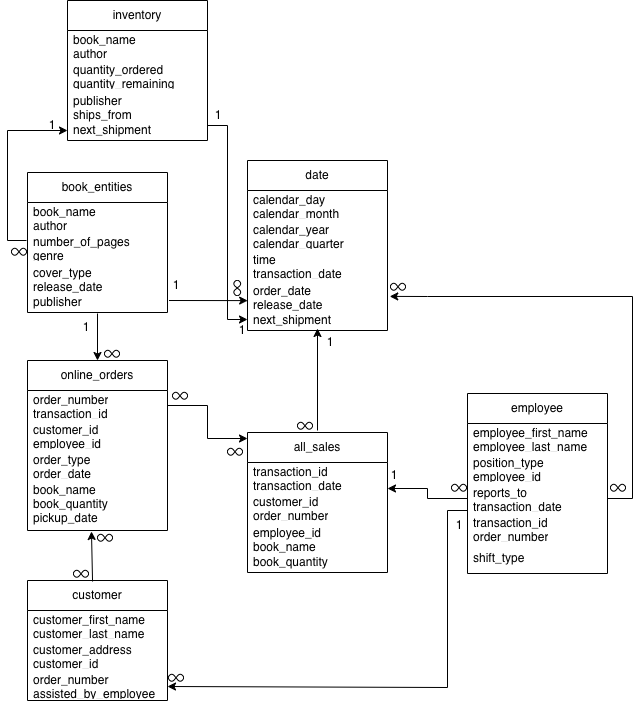

The diagram above was exported from draw.io. Its source (the exported page's mxGraphModel, read from the mxfile embedded in the PNG):
<mxGraphModel dx="934" dy="524" grid="1" gridSize="10" guides="1" tooltips="1" connect="1" arrows="1" fold="1" page="1" pageScale="1" pageWidth="850" pageHeight="1100" background="light-dark(#FFFFFF,#455582)" math="0" shadow="0">
  <root>
    <mxCell id="0" />
    <mxCell id="1" parent="0" />
    <mxCell id="Vl_BWiHV-dqdvGb4_Xm3-1" edge="1" parent="1" source="Vl_BWiHV-dqdvGb4_Xm3-31" style="edgeStyle=orthogonalEdgeStyle;rounded=0;orthogonalLoop=1;jettySize=auto;html=1;exitX=1;exitY=0.5;exitDx=0;exitDy=0;" value="">
      <mxGeometry relative="1" as="geometry">
        <Array as="points">
          <mxPoint x="295" y="915" />
          <mxPoint x="295" y="948" />
        </Array>
        <mxPoint x="255" y="948" as="sourcePoint" />
        <mxPoint x="335" y="948" as="targetPoint" />
      </mxGeometry>
    </mxCell>
    <mxCell id="Vl_BWiHV-dqdvGb4_Xm3-2" edge="1" parent="1" style="edgeStyle=orthogonalEdgeStyle;rounded=0;orthogonalLoop=1;jettySize=auto;html=1;startArrow=classic;startFill=1;endArrow=none;endFill=0;" value="">
      <mxGeometry relative="1" as="geometry">
        <mxPoint x="185" y="870" as="sourcePoint" />
        <mxPoint x="185" y="823" as="targetPoint" />
      </mxGeometry>
    </mxCell>
    <mxCell id="Vl_BWiHV-dqdvGb4_Xm3-3" edge="1" parent="1" style="edgeStyle=orthogonalEdgeStyle;rounded=0;orthogonalLoop=1;jettySize=auto;html=1;" value="">
      <mxGeometry relative="1" as="geometry">
        <mxPoint x="405" y="940" as="sourcePoint" />
        <mxPoint x="405" y="838" as="targetPoint" />
      </mxGeometry>
    </mxCell>
    <mxCell id="Vl_BWiHV-dqdvGb4_Xm3-4" edge="1" parent="1" style="edgeStyle=orthogonalEdgeStyle;rounded=0;orthogonalLoop=1;jettySize=auto;html=1;startArrow=classic;startFill=1;endArrow=none;endFill=0;" target="Vl_BWiHV-dqdvGb4_Xm3-6" value="">
      <mxGeometry relative="1" as="geometry">
        <Array as="points">
          <mxPoint x="515" y="998" />
          <mxPoint x="515" y="1008" />
        </Array>
        <mxPoint x="475" y="998" as="sourcePoint" />
      </mxGeometry>
    </mxCell>
    <mxCell id="Vl_BWiHV-dqdvGb4_Xm3-6" parent="1" style="swimlane;fontStyle=0;childLayout=stackLayout;horizontal=1;startSize=30;horizontalStack=0;resizeParent=1;resizeParentMax=0;resizeLast=0;collapsible=1;marginBottom=0;whiteSpace=wrap;html=1;" value="employee" vertex="1">
      <mxGeometry height="180" width="140" x="555" y="903" as="geometry">
        <mxRectangle height="30" width="70" x="360" y="210" as="alternateBounds" />
      </mxGeometry>
    </mxCell>
    <mxCell id="Vl_BWiHV-dqdvGb4_Xm3-7" parent="Vl_BWiHV-dqdvGb4_Xm3-6" style="text;strokeColor=none;fillColor=none;align=left;verticalAlign=middle;spacingLeft=4;spacingRight=4;overflow=hidden;points=[[0,0.5],[1,0.5]];portConstraint=eastwest;rotatable=0;whiteSpace=wrap;html=1;" value="employee_first_name&lt;div&gt;employee_last_name&lt;/div&gt;" vertex="1">
      <mxGeometry height="30" width="140" y="30" as="geometry" />
    </mxCell>
    <mxCell id="Vl_BWiHV-dqdvGb4_Xm3-8" parent="Vl_BWiHV-dqdvGb4_Xm3-6" style="text;strokeColor=none;fillColor=none;align=left;verticalAlign=middle;spacingLeft=4;spacingRight=4;overflow=hidden;points=[[0,0.5],[1,0.5]];portConstraint=eastwest;rotatable=0;whiteSpace=wrap;html=1;" value="position_type&lt;div&gt;employee_id&lt;/div&gt;" vertex="1">
      <mxGeometry height="30" width="140" y="60" as="geometry" />
    </mxCell>
    <mxCell id="Vl_BWiHV-dqdvGb4_Xm3-9" parent="Vl_BWiHV-dqdvGb4_Xm3-6" style="text;strokeColor=none;fillColor=none;align=left;verticalAlign=middle;spacingLeft=4;spacingRight=4;overflow=hidden;points=[[0,0.5],[1,0.5]];portConstraint=eastwest;rotatable=0;whiteSpace=wrap;html=1;" value="reports_to&lt;br&gt;&lt;div&gt;transaction_date&lt;/div&gt;" vertex="1">
      <mxGeometry height="30" width="140" y="90" as="geometry" />
    </mxCell>
    <mxCell id="Vl_BWiHV-dqdvGb4_Xm3-10" parent="Vl_BWiHV-dqdvGb4_Xm3-6" style="text;strokeColor=none;fillColor=none;align=left;verticalAlign=middle;spacingLeft=4;spacingRight=4;overflow=hidden;points=[[0,0.5],[1,0.5]];portConstraint=eastwest;rotatable=0;whiteSpace=wrap;html=1;" value="transaction_id&lt;div&gt;order_number&lt;/div&gt;" vertex="1">
      <mxGeometry height="30" width="140" y="120" as="geometry" />
    </mxCell>
    <mxCell id="Vl_BWiHV-dqdvGb4_Xm3-11" parent="Vl_BWiHV-dqdvGb4_Xm3-6" style="text;strokeColor=none;fillColor=none;align=left;verticalAlign=middle;spacingLeft=4;spacingRight=4;overflow=hidden;points=[[0,0.5],[1,0.5]];portConstraint=eastwest;rotatable=0;whiteSpace=wrap;html=1;" value="shift_type" vertex="1">
      <mxGeometry height="30" width="140" y="150" as="geometry" />
    </mxCell>
    <mxCell id="Vl_BWiHV-dqdvGb4_Xm3-16" edge="1" parent="1" style="endArrow=none;html=1;rounded=0;exitX=1.014;exitY=0.133;exitDx=0;exitDy=0;endFill=0;startArrow=classic;startFill=1;exitPerimeter=0;" value="">
      <mxGeometry height="50" relative="1" width="50" as="geometry">
        <Array as="points">
          <mxPoint x="535" y="1197" />
          <mxPoint x="535" y="1020" />
        </Array>
        <mxPoint x="255" y="1196" as="sourcePoint" />
        <mxPoint x="555" y="1020" as="targetPoint" />
      </mxGeometry>
    </mxCell>
    <mxCell id="Vl_BWiHV-dqdvGb4_Xm3-17" edge="1" parent="1" source="Vl_BWiHV-dqdvGb4_Xm3-9" style="endArrow=classic;html=1;rounded=0;entryX=1.016;entryY=-0.07;entryDx=0;entryDy=0;entryPerimeter=0;exitX=1;exitY=0.5;exitDx=0;exitDy=0;" value="">
      <mxGeometry height="50" relative="1" width="50" as="geometry">
        <Array as="points">
          <mxPoint x="720" y="1008" />
          <mxPoint x="720" y="806" />
          <mxPoint x="515" y="806" />
        </Array>
        <mxPoint x="720" y="1038" as="sourcePoint" />
        <mxPoint x="477.24" y="805.9000000000001" as="targetPoint" />
      </mxGeometry>
    </mxCell>
    <mxCell id="Vl_BWiHV-dqdvGb4_Xm3-24" parent="1" style="text;html=1;whiteSpace=wrap;strokeColor=none;fillColor=none;align=center;verticalAlign=middle;rounded=0;" value="1" vertex="1">
      <mxGeometry height="30" width="30" x="159" y="822" as="geometry" />
    </mxCell>
    <mxCell id="Vl_BWiHV-dqdvGb4_Xm3-25" parent="1" style="swimlane;fontStyle=0;childLayout=stackLayout;horizontal=1;startSize=30;horizontalStack=0;resizeParent=1;resizeParentMax=0;resizeLast=0;collapsible=1;marginBottom=0;whiteSpace=wrap;html=1;" value="customer" vertex="1">
      <mxGeometry height="120" width="140" x="115" y="1090" as="geometry">
        <mxRectangle height="30" width="70" x="360" y="210" as="alternateBounds" />
      </mxGeometry>
    </mxCell>
    <mxCell id="Vl_BWiHV-dqdvGb4_Xm3-26" parent="Vl_BWiHV-dqdvGb4_Xm3-25" style="text;strokeColor=none;fillColor=none;align=left;verticalAlign=middle;spacingLeft=4;spacingRight=4;overflow=hidden;points=[[0,0.5],[1,0.5]];portConstraint=eastwest;rotatable=0;whiteSpace=wrap;html=1;" value="customer_first_name&lt;div&gt;customer_last_name&lt;/div&gt;" vertex="1">
      <mxGeometry height="30" width="140" y="30" as="geometry" />
    </mxCell>
    <mxCell id="Vl_BWiHV-dqdvGb4_Xm3-27" parent="Vl_BWiHV-dqdvGb4_Xm3-25" style="text;strokeColor=none;fillColor=none;align=left;verticalAlign=middle;spacingLeft=4;spacingRight=4;overflow=hidden;points=[[0,0.5],[1,0.5]];portConstraint=eastwest;rotatable=0;whiteSpace=wrap;html=1;" value="customer_address&lt;div&gt;customer_id&lt;/div&gt;" vertex="1">
      <mxGeometry height="30" width="140" y="60" as="geometry" />
    </mxCell>
    <mxCell id="Vl_BWiHV-dqdvGb4_Xm3-28" parent="Vl_BWiHV-dqdvGb4_Xm3-25" style="text;strokeColor=none;fillColor=none;align=left;verticalAlign=middle;spacingLeft=4;spacingRight=4;overflow=hidden;points=[[0,0.5],[1,0.5]];portConstraint=eastwest;rotatable=0;whiteSpace=wrap;html=1;" value="&lt;span style=&quot;background-color: transparent; color: light-dark(rgb(0, 0, 0), rgb(255, 255, 255));&quot;&gt;order_number&lt;/span&gt;&lt;div&gt;assisted_by_employee&lt;span style=&quot;background-color: transparent; color: light-dark(rgb(0, 0, 0), rgb(255, 255, 255));&quot;&gt;&lt;/span&gt;&lt;/div&gt;" vertex="1">
      <mxGeometry height="30" width="140" y="90" as="geometry" />
    </mxCell>
    <mxCell id="Vl_BWiHV-dqdvGb4_Xm3-29" edge="1" parent="1" style="endArrow=classic;html=1;rounded=0;entryX=0.457;entryY=1.02;entryDx=0;entryDy=0;entryPerimeter=0;exitX=0.436;exitY=0.025;exitDx=0;exitDy=0;exitPerimeter=0;" target="Vl_BWiHV-dqdvGb4_Xm3-34" value="">
      <mxGeometry height="50" relative="1" width="50" as="geometry">
        <mxPoint x="180.03999999999996" y="1091" as="sourcePoint" />
        <mxPoint x="180.03999999999996" y="1017.01" as="targetPoint" />
      </mxGeometry>
    </mxCell>
    <mxCell id="Vl_BWiHV-dqdvGb4_Xm3-30" parent="1" style="swimlane;fontStyle=0;childLayout=stackLayout;horizontal=1;startSize=30;horizontalStack=0;resizeParent=1;resizeParentMax=0;resizeLast=0;collapsible=1;marginBottom=0;whiteSpace=wrap;html=1;" value="online_orders" vertex="1">
      <mxGeometry height="170" width="140" x="115" y="870" as="geometry">
        <mxRectangle height="30" width="70" x="140" y="483" as="alternateBounds" />
      </mxGeometry>
    </mxCell>
    <mxCell id="Vl_BWiHV-dqdvGb4_Xm3-31" parent="Vl_BWiHV-dqdvGb4_Xm3-30" style="text;strokeColor=none;fillColor=none;align=left;verticalAlign=middle;spacingLeft=4;spacingRight=4;overflow=hidden;points=[[0,0.5],[1,0.5]];portConstraint=eastwest;rotatable=0;whiteSpace=wrap;html=1;" value="order_number&lt;div&gt;transaction_id&lt;/div&gt;" vertex="1">
      <mxGeometry height="30" width="140" y="30" as="geometry" />
    </mxCell>
    <mxCell id="Vl_BWiHV-dqdvGb4_Xm3-32" parent="Vl_BWiHV-dqdvGb4_Xm3-30" style="text;strokeColor=none;fillColor=none;align=left;verticalAlign=middle;spacingLeft=4;spacingRight=4;overflow=hidden;points=[[0,0.5],[1,0.5]];portConstraint=eastwest;rotatable=0;whiteSpace=wrap;html=1;" value="customer_id&lt;div&gt;employee_id&lt;/div&gt;" vertex="1">
      <mxGeometry height="30" width="140" y="60" as="geometry" />
    </mxCell>
    <mxCell id="Vl_BWiHV-dqdvGb4_Xm3-33" parent="Vl_BWiHV-dqdvGb4_Xm3-30" style="text;strokeColor=none;fillColor=none;align=left;verticalAlign=middle;spacingLeft=4;spacingRight=4;overflow=hidden;points=[[0,0.5],[1,0.5]];portConstraint=eastwest;rotatable=0;whiteSpace=wrap;html=1;" value="order_type&lt;div&gt;order_date&lt;/div&gt;" vertex="1">
      <mxGeometry height="30" width="140" y="90" as="geometry" />
    </mxCell>
    <mxCell id="Vl_BWiHV-dqdvGb4_Xm3-34" parent="Vl_BWiHV-dqdvGb4_Xm3-30" style="text;strokeColor=none;fillColor=none;align=left;verticalAlign=middle;spacingLeft=4;spacingRight=4;overflow=hidden;points=[[0,0.5],[1,0.5]];portConstraint=eastwest;rotatable=0;whiteSpace=wrap;html=1;" value="&lt;div&gt;book_name&lt;/div&gt;&lt;div&gt;book_quantity&lt;/div&gt;&lt;div&gt;pickup_date&lt;/div&gt;&lt;div&gt;&lt;br&gt;&lt;/div&gt;" vertex="1">
      <mxGeometry height="50" width="140" y="120" as="geometry" />
    </mxCell>
    <mxCell id="Vl_BWiHV-dqdvGb4_Xm3-36" parent="1" style="text;html=1;whiteSpace=wrap;strokeColor=none;fillColor=none;align=center;verticalAlign=middle;rounded=0;" value="1" vertex="1">
      <mxGeometry height="30" width="30" x="532" y="1020" as="geometry" />
    </mxCell>
    <mxCell id="Vl_BWiHV-dqdvGb4_Xm3-37" parent="1" style="text;html=1;whiteSpace=wrap;strokeColor=none;fillColor=none;align=center;verticalAlign=middle;rounded=0;" value="1" vertex="1">
      <mxGeometry height="30" width="30" x="467" y="970" as="geometry" />
    </mxCell>
    <mxCell id="Vl_BWiHV-dqdvGb4_Xm3-38" parent="1" style="text;html=1;whiteSpace=wrap;strokeColor=none;fillColor=none;align=center;verticalAlign=middle;rounded=0;" value="1" vertex="1">
      <mxGeometry height="30" width="30" x="249" y="780" as="geometry" />
    </mxCell>
    <mxCell id="Vl_BWiHV-dqdvGb4_Xm3-39" parent="1" style="swimlane;fontStyle=0;childLayout=stackLayout;horizontal=1;startSize=30;horizontalStack=0;resizeParent=1;resizeParentMax=0;resizeLast=0;collapsible=1;marginBottom=0;whiteSpace=wrap;html=1;" value="date" vertex="1">
      <mxGeometry height="170" width="140" x="335" y="670" as="geometry">
        <mxRectangle height="30" width="70" x="360" y="210" as="alternateBounds" />
      </mxGeometry>
    </mxCell>
    <mxCell id="Vl_BWiHV-dqdvGb4_Xm3-40" parent="Vl_BWiHV-dqdvGb4_Xm3-39" style="text;strokeColor=none;fillColor=none;align=left;verticalAlign=middle;spacingLeft=4;spacingRight=4;overflow=hidden;points=[[0,0.5],[1,0.5]];portConstraint=eastwest;rotatable=0;whiteSpace=wrap;html=1;" value="calendar_day&lt;div&gt;calendar_month&lt;/div&gt;" vertex="1">
      <mxGeometry height="30" width="140" y="30" as="geometry" />
    </mxCell>
    <mxCell id="Vl_BWiHV-dqdvGb4_Xm3-41" parent="Vl_BWiHV-dqdvGb4_Xm3-39" style="text;strokeColor=none;fillColor=none;align=left;verticalAlign=middle;spacingLeft=4;spacingRight=4;overflow=hidden;points=[[0,0.5],[1,0.5]];portConstraint=eastwest;rotatable=0;whiteSpace=wrap;html=1;" value="calendar_year&lt;div&gt;calendar_quarter&lt;/div&gt;" vertex="1">
      <mxGeometry height="30" width="140" y="60" as="geometry" />
    </mxCell>
    <mxCell id="Vl_BWiHV-dqdvGb4_Xm3-42" parent="Vl_BWiHV-dqdvGb4_Xm3-39" style="text;strokeColor=none;fillColor=none;align=left;verticalAlign=middle;spacingLeft=4;spacingRight=4;overflow=hidden;points=[[0,0.5],[1,0.5]];portConstraint=eastwest;rotatable=0;whiteSpace=wrap;html=1;" value="time&lt;div&gt;transaction_date&lt;/div&gt;" vertex="1">
      <mxGeometry height="30" width="140" y="90" as="geometry" />
    </mxCell>
    <mxCell id="Vl_BWiHV-dqdvGb4_Xm3-43" parent="Vl_BWiHV-dqdvGb4_Xm3-39" style="text;strokeColor=none;fillColor=none;align=left;verticalAlign=middle;spacingLeft=4;spacingRight=4;overflow=hidden;points=[[0,0.5],[1,0.5]];portConstraint=eastwest;rotatable=0;whiteSpace=wrap;html=1;" value="order_date&lt;div&gt;release_date&lt;/div&gt;&lt;div&gt;next_shipment&lt;/div&gt;" vertex="1">
      <mxGeometry height="50" width="140" y="120" as="geometry" />
    </mxCell>
    <mxCell id="Vl_BWiHV-dqdvGb4_Xm3-44" parent="1" style="swimlane;fontStyle=0;childLayout=stackLayout;horizontal=1;startSize=30;horizontalStack=0;resizeParent=1;resizeParentMax=0;resizeLast=0;collapsible=1;marginBottom=0;whiteSpace=wrap;html=1;" value="all_sales" vertex="1">
      <mxGeometry height="140" width="140" x="335" y="942" as="geometry">
        <mxRectangle height="30" width="70" x="360" y="210" as="alternateBounds" />
      </mxGeometry>
    </mxCell>
    <mxCell id="Vl_BWiHV-dqdvGb4_Xm3-45" parent="Vl_BWiHV-dqdvGb4_Xm3-44" style="text;strokeColor=none;fillColor=none;align=left;verticalAlign=middle;spacingLeft=4;spacingRight=4;overflow=hidden;points=[[0,0.5],[1,0.5]];portConstraint=eastwest;rotatable=0;whiteSpace=wrap;html=1;" value="transaction_id&lt;div&gt;transaction_date&lt;/div&gt;" vertex="1">
      <mxGeometry height="30" width="140" y="30" as="geometry" />
    </mxCell>
    <mxCell id="Vl_BWiHV-dqdvGb4_Xm3-46" parent="Vl_BWiHV-dqdvGb4_Xm3-44" style="text;strokeColor=none;fillColor=none;align=left;verticalAlign=middle;spacingLeft=4;spacingRight=4;overflow=hidden;points=[[0,0.5],[1,0.5]];portConstraint=eastwest;rotatable=0;whiteSpace=wrap;html=1;" value="customer_id&lt;div&gt;order_number&lt;/div&gt;" vertex="1">
      <mxGeometry height="30" width="140" y="60" as="geometry" />
    </mxCell>
    <mxCell id="Vl_BWiHV-dqdvGb4_Xm3-47" parent="Vl_BWiHV-dqdvGb4_Xm3-44" style="text;strokeColor=none;fillColor=none;align=left;verticalAlign=middle;spacingLeft=4;spacingRight=4;overflow=hidden;points=[[0,0.5],[1,0.5]];portConstraint=eastwest;rotatable=0;whiteSpace=wrap;html=1;" value="employee_id&lt;div&gt;book_name&lt;/div&gt;&lt;div&gt;book_quantity&lt;/div&gt;" vertex="1">
      <mxGeometry height="50" width="140" y="90" as="geometry" />
    </mxCell>
    <mxCell id="Vl_BWiHV-dqdvGb4_Xm3-52" edge="1" parent="1" style="endArrow=classic;html=1;rounded=0;" value="">
      <mxGeometry height="50" relative="1" width="50" as="geometry">
        <Array as="points">
          <mxPoint x="95" y="750" />
          <mxPoint x="95" y="640" />
        </Array>
        <mxPoint x="114" y="750" as="sourcePoint" />
        <mxPoint x="155" y="640" as="targetPoint" />
      </mxGeometry>
    </mxCell>
    <mxCell id="Vl_BWiHV-dqdvGb4_Xm3-53" edge="1" parent="1" style="endArrow=none;html=1;rounded=0;entryX=1;entryY=0.5;entryDx=0;entryDy=0;startArrow=classic;startFill=1;endFill=0;" value="">
      <mxGeometry height="50" relative="1" width="50" as="geometry">
        <Array as="points">
          <mxPoint x="315" y="829" />
          <mxPoint x="315" y="635" />
        </Array>
        <mxPoint x="335" y="829" as="sourcePoint" />
        <mxPoint x="295" y="635" as="targetPoint" />
      </mxGeometry>
    </mxCell>
    <mxCell id="Vl_BWiHV-dqdvGb4_Xm3-54" parent="1" style="text;html=1;whiteSpace=wrap;strokeColor=none;fillColor=none;align=center;verticalAlign=middle;rounded=0;" value="1" vertex="1">
      <mxGeometry height="30" width="30" x="125" y="620" as="geometry" />
    </mxCell>
    <mxCell id="Vl_BWiHV-dqdvGb4_Xm3-55" parent="1" style="shape=image;html=1;verticalAlign=top;verticalLabelPosition=bottom;labelBackgroundColor=#ffffff;imageAspect=0;aspect=fixed;image=https://icons.diagrams.net/icon-cache1/Bootstrap_Vol_3-2297/infinity-1041.svg" value="" vertex="1">
      <mxGeometry height="16" width="16" x="539" y="990" as="geometry" />
    </mxCell>
    <mxCell id="Vl_BWiHV-dqdvGb4_Xm3-56" parent="1" style="shape=image;html=1;verticalAlign=top;verticalLabelPosition=bottom;labelBackgroundColor=#ffffff;imageAspect=0;aspect=fixed;image=https://icons.diagrams.net/icon-cache1/Bootstrap_Vol_3-2297/infinity-1041.svg" value="" vertex="1">
      <mxGeometry height="16" width="16" x="315" y="954" as="geometry" />
    </mxCell>
    <mxCell id="Vl_BWiHV-dqdvGb4_Xm3-57" parent="1" style="shape=image;html=1;verticalAlign=top;verticalLabelPosition=bottom;labelBackgroundColor=#ffffff;imageAspect=0;aspect=fixed;image=https://icons.diagrams.net/icon-cache1/Bootstrap_Vol_3-2297/infinity-1041.svg" value="" vertex="1">
      <mxGeometry height="16" width="16" x="256" y="1180" as="geometry" />
    </mxCell>
    <mxCell id="Vl_BWiHV-dqdvGb4_Xm3-58" parent="1" style="shape=image;html=1;verticalAlign=top;verticalLabelPosition=bottom;labelBackgroundColor=#ffffff;imageAspect=0;aspect=fixed;image=https://icons.diagrams.net/icon-cache1/Bootstrap_Vol_3-2297/infinity-1041.svg" value="" vertex="1">
      <mxGeometry height="16" width="16" x="185" y="1040" as="geometry" />
    </mxCell>
    <mxCell id="Vl_BWiHV-dqdvGb4_Xm3-59" parent="1" style="shape=image;html=1;verticalAlign=top;verticalLabelPosition=bottom;labelBackgroundColor=#ffffff;imageAspect=0;aspect=fixed;image=https://icons.diagrams.net/icon-cache1/Bootstrap_Vol_3-2297/infinity-1041.svg" value="" vertex="1">
      <mxGeometry height="16" width="16" x="161" y="1076" as="geometry" />
    </mxCell>
    <mxCell id="Vl_BWiHV-dqdvGb4_Xm3-60" parent="1" style="shape=image;html=1;verticalAlign=top;verticalLabelPosition=bottom;labelBackgroundColor=#ffffff;imageAspect=0;aspect=fixed;image=https://icons.diagrams.net/icon-cache1/Bootstrap_Vol_3-2297/infinity-1041.svg" value="" vertex="1">
      <mxGeometry height="16" width="16" x="698" y="990" as="geometry" />
    </mxCell>
    <mxCell id="Vl_BWiHV-dqdvGb4_Xm3-61" parent="1" style="shape=image;html=1;verticalAlign=top;verticalLabelPosition=bottom;labelBackgroundColor=#ffffff;imageAspect=0;aspect=fixed;image=https://icons.diagrams.net/icon-cache1/Bootstrap_Vol_3-2297/infinity-1041.svg" value="" vertex="1">
      <mxGeometry height="16" width="16" x="478" y="789" as="geometry" />
    </mxCell>
    <mxCell id="Vl_BWiHV-dqdvGb4_Xm3-62" parent="1" style="shape=image;html=1;verticalAlign=top;verticalLabelPosition=bottom;labelBackgroundColor=#ffffff;imageAspect=0;aspect=fixed;image=https://icons.diagrams.net/icon-cache1/Bootstrap_Vol_3-2297/infinity-1041.svg" value="" vertex="1">
      <mxGeometry height="16" width="16" x="99" y="754" as="geometry" />
    </mxCell>
    <mxCell id="Vl_BWiHV-dqdvGb4_Xm3-63" parent="1" style="text;html=1;whiteSpace=wrap;strokeColor=none;fillColor=none;align=center;verticalAlign=middle;rounded=0;" value="1" vertex="1">
      <mxGeometry height="30" width="30" x="315" y="825" as="geometry" />
    </mxCell>
    <mxCell id="Vl_BWiHV-dqdvGb4_Xm3-64" parent="1" style="text;html=1;whiteSpace=wrap;strokeColor=none;fillColor=none;align=center;verticalAlign=middle;rounded=0;" value="1" vertex="1">
      <mxGeometry height="30" width="30" x="291" y="610" as="geometry" />
    </mxCell>
    <mxCell id="Vl_BWiHV-dqdvGb4_Xm3-65" parent="1" style="shape=image;html=1;verticalAlign=top;verticalLabelPosition=bottom;labelBackgroundColor=#ffffff;imageAspect=0;aspect=fixed;image=https://icons.diagrams.net/icon-cache1/Bootstrap_Vol_3-2297/infinity-1041.svg" value="" vertex="1">
      <mxGeometry height="16" width="16" x="260" y="898" as="geometry" />
    </mxCell>
    <mxCell id="UTn62_8XOykawtoO_TVI-1" parent="1" style="swimlane;fontStyle=0;childLayout=stackLayout;horizontal=1;startSize=30;horizontalStack=0;resizeParent=1;resizeParentMax=0;resizeLast=0;collapsible=1;marginBottom=0;whiteSpace=wrap;html=1;" value="inventory" vertex="1">
      <mxGeometry height="140" width="140" x="155" y="510" as="geometry" />
    </mxCell>
    <mxCell id="UTn62_8XOykawtoO_TVI-2" parent="UTn62_8XOykawtoO_TVI-1" style="text;strokeColor=none;fillColor=none;align=left;verticalAlign=middle;spacingLeft=4;spacingRight=4;overflow=hidden;points=[[0,0.5],[1,0.5]];portConstraint=eastwest;rotatable=0;whiteSpace=wrap;html=1;" value="book_name&lt;div&gt;author&lt;/div&gt;" vertex="1">
      <mxGeometry height="30" width="140" y="30" as="geometry" />
    </mxCell>
    <mxCell id="UTn62_8XOykawtoO_TVI-3" parent="UTn62_8XOykawtoO_TVI-1" style="text;strokeColor=none;fillColor=none;align=left;verticalAlign=middle;spacingLeft=4;spacingRight=4;overflow=hidden;points=[[0,0.5],[1,0.5]];portConstraint=eastwest;rotatable=0;whiteSpace=wrap;html=1;" value="quantity_ordered&lt;div&gt;quantity_remaining&lt;/div&gt;" vertex="1">
      <mxGeometry height="30" width="140" y="60" as="geometry" />
    </mxCell>
    <mxCell id="UTn62_8XOykawtoO_TVI-4" parent="UTn62_8XOykawtoO_TVI-1" style="text;strokeColor=none;fillColor=none;align=left;verticalAlign=middle;spacingLeft=4;spacingRight=4;overflow=hidden;points=[[0,0.5],[1,0.5]];portConstraint=eastwest;rotatable=0;whiteSpace=wrap;html=1;" value="publisher&lt;div&gt;ships_from&lt;/div&gt;&lt;div&gt;next_shipment&lt;/div&gt;" vertex="1">
      <mxGeometry height="50" width="140" y="90" as="geometry" />
    </mxCell>
    <mxCell id="lfgTn-Wn5vbDNNEU3BrO-1" parent="1" style="swimlane;fontStyle=0;childLayout=stackLayout;horizontal=1;startSize=30;horizontalStack=0;resizeParent=1;resizeParentMax=0;resizeLast=0;collapsible=1;marginBottom=0;whiteSpace=wrap;html=1;" value="book_entities" vertex="1">
      <mxGeometry height="140" width="140" x="115" y="682" as="geometry">
        <mxRectangle height="30" width="70" x="360" y="210" as="alternateBounds" />
      </mxGeometry>
    </mxCell>
    <mxCell id="lfgTn-Wn5vbDNNEU3BrO-2" parent="lfgTn-Wn5vbDNNEU3BrO-1" style="text;strokeColor=none;fillColor=none;align=left;verticalAlign=middle;spacingLeft=4;spacingRight=4;overflow=hidden;points=[[0,0.5],[1,0.5]];portConstraint=eastwest;rotatable=0;whiteSpace=wrap;html=1;" value="book_name&lt;div&gt;author&lt;/div&gt;" vertex="1">
      <mxGeometry height="30" width="140" y="30" as="geometry" />
    </mxCell>
    <mxCell id="lfgTn-Wn5vbDNNEU3BrO-3" parent="lfgTn-Wn5vbDNNEU3BrO-1" style="text;strokeColor=none;fillColor=none;align=left;verticalAlign=middle;spacingLeft=4;spacingRight=4;overflow=hidden;points=[[0,0.5],[1,0.5]];portConstraint=eastwest;rotatable=0;whiteSpace=wrap;html=1;" value="number_of_pages&lt;div&gt;genre&lt;/div&gt;" vertex="1">
      <mxGeometry height="30" width="140" y="60" as="geometry" />
    </mxCell>
    <mxCell id="lfgTn-Wn5vbDNNEU3BrO-4" parent="lfgTn-Wn5vbDNNEU3BrO-1" style="text;strokeColor=none;fillColor=none;align=left;verticalAlign=middle;spacingLeft=4;spacingRight=4;overflow=hidden;points=[[0,0.5],[1,0.5]];portConstraint=eastwest;rotatable=0;whiteSpace=wrap;html=1;" value="cover_type&lt;div&gt;release_date&lt;/div&gt;&lt;div&gt;publisher&lt;/div&gt;" vertex="1">
      <mxGeometry height="50" width="140" y="90" as="geometry" />
    </mxCell>
    <mxCell id="zvFBLP1Fh-53pSgdGYtu-2" edge="1" parent="1" source="Vl_BWiHV-dqdvGb4_Xm3-38" style="edgeStyle=none;orthogonalLoop=1;jettySize=auto;html=1;rounded=0;exitX=0.25;exitY=1;exitDx=0;exitDy=0;startArrow=none;startFill=0;entryX=0.001;entryY=0.402;entryDx=0;entryDy=0;entryPerimeter=0;" target="Vl_BWiHV-dqdvGb4_Xm3-43" value="">
      <mxGeometry relative="1" width="100" as="geometry">
        <Array as="points" />
        <mxPoint x="280" y="810" as="sourcePoint" />
        <mxPoint x="380" y="810" as="targetPoint" />
      </mxGeometry>
    </mxCell>
    <mxCell id="TQOIh4cXc5Z2ao-VBFSx-1" parent="1" style="shape=image;html=1;verticalAlign=top;verticalLabelPosition=bottom;labelBackgroundColor=#ffffff;imageAspect=0;aspect=fixed;image=https://icons.diagrams.net/icon-cache1/Bootstrap_Vol_3-2297/infinity-1041.svg;rotation=90;" value="" vertex="1">
      <mxGeometry height="16" width="16" x="317" y="790" as="geometry" />
    </mxCell>
    <mxCell id="RSnBMhf9T6nRA3eUW_H8-1" parent="1" style="shape=image;html=1;verticalAlign=top;verticalLabelPosition=bottom;labelBackgroundColor=#ffffff;imageAspect=0;aspect=fixed;image=https://icons.diagrams.net/icon-cache1/Bootstrap_Vol_3-2297/infinity-1041.svg" value="" vertex="1">
      <mxGeometry height="16" width="16" x="192" y="856" as="geometry" />
    </mxCell>
    <mxCell id="WwPiCsl5-fxFxr2fS1O1-1" parent="1" style="shape=image;html=1;verticalAlign=top;verticalLabelPosition=bottom;labelBackgroundColor=#ffffff;imageAspect=0;aspect=fixed;image=https://icons.diagrams.net/icon-cache1/Bootstrap_Vol_3-2297/infinity-1041.svg" value="" vertex="1">
      <mxGeometry height="16" width="16" x="385" y="928" as="geometry" />
    </mxCell>
    <mxCell id="WwPiCsl5-fxFxr2fS1O1-2" parent="1" style="text;html=1;whiteSpace=wrap;strokeColor=none;fillColor=none;align=center;verticalAlign=middle;rounded=0;" value="1" vertex="1">
      <mxGeometry height="30" width="30" x="403" y="837" as="geometry" />
    </mxCell>
  </root>
</mxGraphModel>